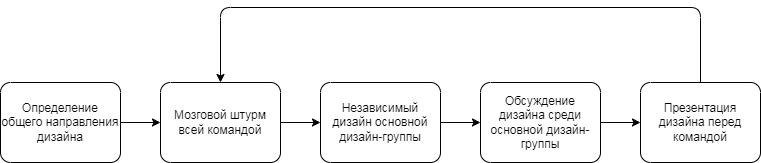

The diagram above was exported from draw.io. Its source (the exported page's mxGraphModel, read from the mxfile embedded in the PNG):
<mxGraphModel dx="1009" dy="472" grid="1" gridSize="10" guides="1" tooltips="1" connect="1" arrows="1" fold="1" page="1" pageScale="1" pageWidth="850" pageHeight="1100" math="0" shadow="0">
  <root>
    <mxCell id="0" />
    <mxCell id="1" parent="0" />
    <mxCell id="XTobDBWSy5XDYehFA2AT-5" style="edgeStyle=none;html=1;" edge="1" parent="1" source="XTobDBWSy5XDYehFA2AT-2" target="XTobDBWSy5XDYehFA2AT-4">
      <mxGeometry relative="1" as="geometry" />
    </mxCell>
    <mxCell id="XTobDBWSy5XDYehFA2AT-2" value="Определение общего направления дизайна" style="points=[[0.25,0,0],[0.5,0,0],[0.75,0,0],[1,0.25,0],[1,0.5,0],[1,0.75,0],[0.75,1,0],[0.5,1,0],[0.25,1,0],[0,0.75,0],[0,0.5,0],[0,0.25,0]];shape=mxgraph.bpmn.task;whiteSpace=wrap;rectStyle=rounded;size=10;html=1;container=1;expand=0;collapsible=0;taskMarker=abstract;" vertex="1" parent="1">
      <mxGeometry x="160" y="185" width="120" height="80" as="geometry" />
    </mxCell>
    <mxCell id="XTobDBWSy5XDYehFA2AT-7" style="edgeStyle=none;html=1;" edge="1" parent="1" source="XTobDBWSy5XDYehFA2AT-4" target="XTobDBWSy5XDYehFA2AT-6">
      <mxGeometry relative="1" as="geometry" />
    </mxCell>
    <mxCell id="XTobDBWSy5XDYehFA2AT-4" value="Мозговой штурм всей командой" style="points=[[0.25,0,0],[0.5,0,0],[0.75,0,0],[1,0.25,0],[1,0.5,0],[1,0.75,0],[0.75,1,0],[0.5,1,0],[0.25,1,0],[0,0.75,0],[0,0.5,0],[0,0.25,0]];shape=mxgraph.bpmn.task;whiteSpace=wrap;rectStyle=rounded;size=10;html=1;container=1;expand=0;collapsible=0;taskMarker=abstract;" vertex="1" parent="1">
      <mxGeometry x="320" y="185" width="120" height="80" as="geometry" />
    </mxCell>
    <mxCell id="XTobDBWSy5XDYehFA2AT-11" style="edgeStyle=none;html=1;" edge="1" parent="1" source="XTobDBWSy5XDYehFA2AT-6" target="XTobDBWSy5XDYehFA2AT-8">
      <mxGeometry relative="1" as="geometry" />
    </mxCell>
    <mxCell id="XTobDBWSy5XDYehFA2AT-6" value="Независимый дизайн основной дизайн-группы" style="points=[[0.25,0,0],[0.5,0,0],[0.75,0,0],[1,0.25,0],[1,0.5,0],[1,0.75,0],[0.75,1,0],[0.5,1,0],[0.25,1,0],[0,0.75,0],[0,0.5,0],[0,0.25,0]];shape=mxgraph.bpmn.task;whiteSpace=wrap;rectStyle=rounded;size=10;html=1;container=1;expand=0;collapsible=0;taskMarker=abstract;" vertex="1" parent="1">
      <mxGeometry x="480" y="185" width="120" height="80" as="geometry" />
    </mxCell>
    <mxCell id="XTobDBWSy5XDYehFA2AT-12" style="edgeStyle=none;html=1;" edge="1" parent="1" source="XTobDBWSy5XDYehFA2AT-8" target="XTobDBWSy5XDYehFA2AT-9">
      <mxGeometry relative="1" as="geometry" />
    </mxCell>
    <mxCell id="XTobDBWSy5XDYehFA2AT-8" value="Обсуждение дизайна среди основной дизайн-группы" style="points=[[0.25,0,0],[0.5,0,0],[0.75,0,0],[1,0.25,0],[1,0.5,0],[1,0.75,0],[0.75,1,0],[0.5,1,0],[0.25,1,0],[0,0.75,0],[0,0.5,0],[0,0.25,0]];shape=mxgraph.bpmn.task;whiteSpace=wrap;rectStyle=rounded;size=10;html=1;container=1;expand=0;collapsible=0;taskMarker=abstract;" vertex="1" parent="1">
      <mxGeometry x="640" y="185" width="120" height="80" as="geometry" />
    </mxCell>
    <mxCell id="XTobDBWSy5XDYehFA2AT-15" style="edgeStyle=none;html=1;" edge="1" parent="1" source="XTobDBWSy5XDYehFA2AT-9" target="XTobDBWSy5XDYehFA2AT-4">
      <mxGeometry relative="1" as="geometry">
        <Array as="points">
          <mxPoint x="860" y="110" />
          <mxPoint x="380" y="110" />
        </Array>
      </mxGeometry>
    </mxCell>
    <mxCell id="XTobDBWSy5XDYehFA2AT-9" value="Презентация дизайна перед командой" style="points=[[0.25,0,0],[0.5,0,0],[0.75,0,0],[1,0.25,0],[1,0.5,0],[1,0.75,0],[0.75,1,0],[0.5,1,0],[0.25,1,0],[0,0.75,0],[0,0.5,0],[0,0.25,0]];shape=mxgraph.bpmn.task;whiteSpace=wrap;rectStyle=rounded;size=10;html=1;container=1;expand=0;collapsible=0;taskMarker=abstract;" vertex="1" parent="1">
      <mxGeometry x="800" y="185" width="120" height="80" as="geometry" />
    </mxCell>
  </root>
</mxGraphModel>